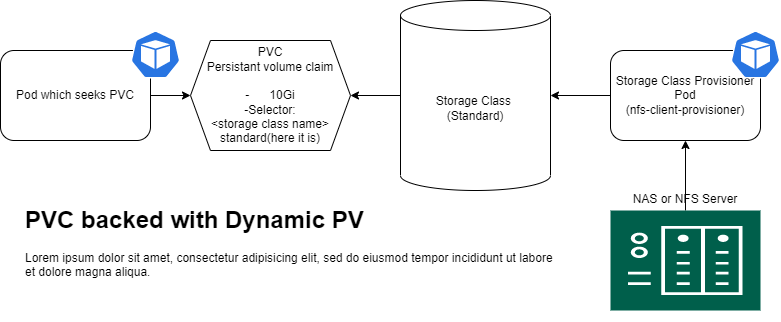

The diagram above was exported from draw.io. Its source (the exported page's mxGraphModel, read from the mxfile embedded in the PNG):
<mxGraphModel dx="1703" dy="885" grid="1" gridSize="10" guides="1" tooltips="1" connect="1" arrows="1" fold="1" page="1" pageScale="1" pageWidth="1100" pageHeight="850" math="0" shadow="0">
  <root>
    <mxCell id="0" />
    <mxCell id="1" parent="0" />
    <mxCell id="s-z6BrsfD3z9TwXgC4Lx-5" value="" style="edgeStyle=orthogonalEdgeStyle;rounded=0;orthogonalLoop=1;jettySize=auto;html=1;" edge="1" parent="1" source="s-z6BrsfD3z9TwXgC4Lx-1" target="s-z6BrsfD3z9TwXgC4Lx-4">
      <mxGeometry relative="1" as="geometry" />
    </mxCell>
    <mxCell id="s-z6BrsfD3z9TwXgC4Lx-1" value="Pod which seeks PVC" style="rounded=1;whiteSpace=wrap;html=1;" vertex="1" parent="1">
      <mxGeometry x="100" y="160" width="150" height="90" as="geometry" />
    </mxCell>
    <mxCell id="s-z6BrsfD3z9TwXgC4Lx-2" value="" style="sketch=0;html=1;dashed=0;whitespace=wrap;fillColor=#2875E2;strokeColor=#ffffff;points=[[0.005,0.63,0],[0.1,0.2,0],[0.9,0.2,0],[0.5,0,0],[0.995,0.63,0],[0.72,0.99,0],[0.5,1,0],[0.28,0.99,0]];shape=mxgraph.kubernetes.icon;prIcon=pod" vertex="1" parent="1">
      <mxGeometry x="230" y="140" width="50" height="48" as="geometry" />
    </mxCell>
    <mxCell id="s-z6BrsfD3z9TwXgC4Lx-4" value="PVC&lt;br&gt;Persistant volume claim&lt;br&gt;&lt;br&gt;-&amp;nbsp; &amp;nbsp; &amp;nbsp; 10Gi&lt;br&gt;-Selector:&lt;br&gt;&amp;lt;storage class name&amp;gt;&lt;br&gt;standard(here it is)" style="shape=hexagon;perimeter=hexagonPerimeter2;whiteSpace=wrap;html=1;fixedSize=1;" vertex="1" parent="1">
      <mxGeometry x="290" y="150" width="160" height="110" as="geometry" />
    </mxCell>
    <mxCell id="s-z6BrsfD3z9TwXgC4Lx-7" value="" style="edgeStyle=orthogonalEdgeStyle;rounded=0;orthogonalLoop=1;jettySize=auto;html=1;" edge="1" parent="1" source="s-z6BrsfD3z9TwXgC4Lx-6" target="s-z6BrsfD3z9TwXgC4Lx-4">
      <mxGeometry relative="1" as="geometry" />
    </mxCell>
    <mxCell id="s-z6BrsfD3z9TwXgC4Lx-6" value="Storage Class&amp;nbsp;&lt;br&gt;(Standard)" style="shape=cylinder3;whiteSpace=wrap;html=1;boundedLbl=1;backgroundOutline=1;size=15;" vertex="1" parent="1">
      <mxGeometry x="500" y="110" width="150" height="190" as="geometry" />
    </mxCell>
    <mxCell id="s-z6BrsfD3z9TwXgC4Lx-10" value="" style="edgeStyle=orthogonalEdgeStyle;rounded=0;orthogonalLoop=1;jettySize=auto;html=1;" edge="1" parent="1" source="s-z6BrsfD3z9TwXgC4Lx-8" target="s-z6BrsfD3z9TwXgC4Lx-6">
      <mxGeometry relative="1" as="geometry" />
    </mxCell>
    <mxCell id="s-z6BrsfD3z9TwXgC4Lx-8" value="Storage Class Provisioner Pod&lt;br&gt;(nfs-client-provisioner)" style="rounded=1;whiteSpace=wrap;html=1;" vertex="1" parent="1">
      <mxGeometry x="710" y="160" width="150" height="90" as="geometry" />
    </mxCell>
    <mxCell id="s-z6BrsfD3z9TwXgC4Lx-9" value="" style="sketch=0;html=1;dashed=0;whitespace=wrap;fillColor=#2875E2;strokeColor=#ffffff;points=[[0.005,0.63,0],[0.1,0.2,0],[0.9,0.2,0],[0.5,0,0],[0.995,0.63,0],[0.72,0.99,0],[0.5,1,0],[0.28,0.99,0]];shape=mxgraph.kubernetes.icon;prIcon=pod" vertex="1" parent="1">
      <mxGeometry x="830" y="140" width="50" height="48" as="geometry" />
    </mxCell>
    <mxCell id="s-z6BrsfD3z9TwXgC4Lx-13" value="" style="edgeStyle=orthogonalEdgeStyle;rounded=0;orthogonalLoop=1;jettySize=auto;html=1;" edge="1" parent="1" source="s-z6BrsfD3z9TwXgC4Lx-11" target="s-z6BrsfD3z9TwXgC4Lx-8">
      <mxGeometry relative="1" as="geometry" />
    </mxCell>
    <mxCell id="s-z6BrsfD3z9TwXgC4Lx-11" value="" style="sketch=0;pointerEvents=1;shadow=0;dashed=0;html=1;strokeColor=none;fillColor=#005F4B;labelPosition=center;verticalLabelPosition=bottom;verticalAlign=top;align=center;outlineConnect=0;shape=mxgraph.veeam2.nas;" vertex="1" parent="1">
      <mxGeometry x="710" y="320" width="150" height="100" as="geometry" />
    </mxCell>
    <mxCell id="s-z6BrsfD3z9TwXgC4Lx-12" value="NAS or NFS Server" style="text;html=1;strokeColor=none;fillColor=none;align=center;verticalAlign=middle;whiteSpace=wrap;rounded=0;" vertex="1" parent="1">
      <mxGeometry x="730" y="294" width="110" height="30" as="geometry" />
    </mxCell>
    <mxCell id="s-z6BrsfD3z9TwXgC4Lx-14" value="&lt;h1&gt;PVC backed with Dynamic PV&lt;/h1&gt;&lt;p&gt;Lorem ipsum dolor sit amet, consectetur adipisicing elit, sed do eiusmod tempor incididunt ut labore et dolore magna aliqua.&lt;/p&gt;" style="text;html=1;strokeColor=none;fillColor=none;spacing=5;spacingTop=-20;whiteSpace=wrap;overflow=hidden;rounded=0;" vertex="1" parent="1">
      <mxGeometry x="120" y="310" width="540" height="120" as="geometry" />
    </mxCell>
  </root>
</mxGraphModel>